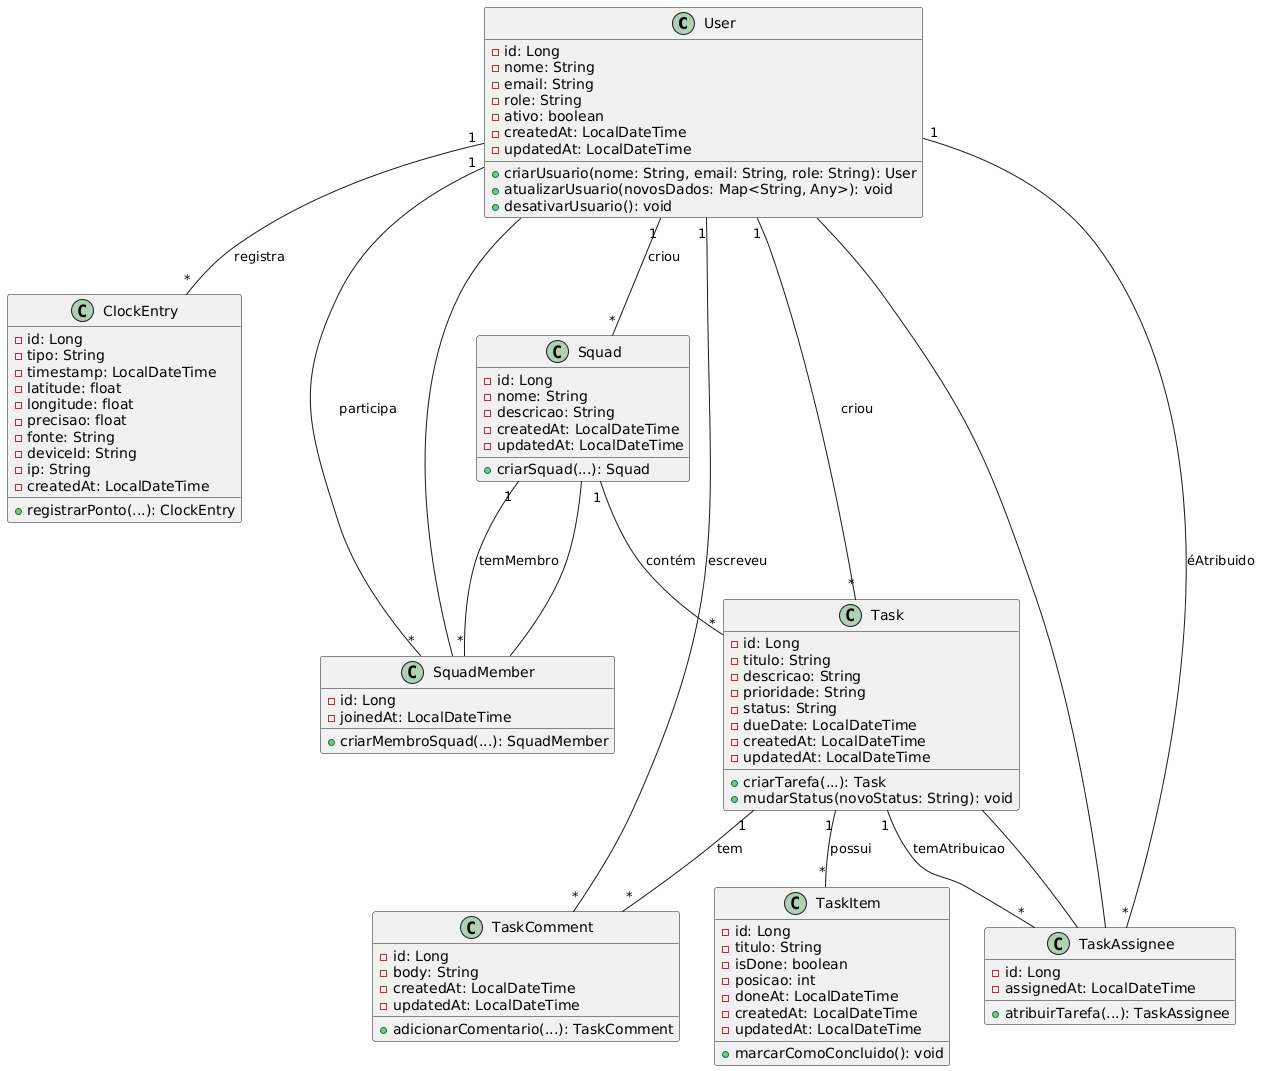

The diagram above was rendered by PlantUML. Its source (embedded in the PNG):
@startuml
skinparam ClassAttributeIconStyle public

' Definição das Classes
class User {
  - id: Long
  - nome: String
  - email: String
  - role: String
  - ativo: boolean
  - createdAt: LocalDateTime
  - updatedAt: LocalDateTime
  + criarUsuario(nome: String, email: String, role: String): User
  + atualizarUsuario(novosDados: Map<String, Any>): void
  + desativarUsuario(): void
}

class ClockEntry {
  - id: Long
  - tipo: String
  - timestamp: LocalDateTime
  - latitude: float
  - longitude: float
  - precisao: float
  - fonte: String
  - deviceId: String
  - ip: String
  - createdAt: LocalDateTime
  + registrarPonto(...): ClockEntry
}

class Squad {
  - id: Long
  - nome: String
  - descricao: String
  - createdAt: LocalDateTime
  - updatedAt: LocalDateTime
  + criarSquad(...): Squad
}

class SquadMember {
  - id: Long
  - joinedAt: LocalDateTime
  + criarMembroSquad(...): SquadMember
}

class Task {
  - id: Long
  - titulo: String
  - descricao: String
  - prioridade: String
  - status: String
  - dueDate: LocalDateTime
  - createdAt: LocalDateTime
  - updatedAt: LocalDateTime
  + criarTarefa(...): Task
  + mudarStatus(novoStatus: String): void
}

class TaskAssignee {
  - id: Long
  - assignedAt: LocalDateTime
  + atribuirTarefa(...): TaskAssignee
}

class TaskItem {
  - id: Long
  - titulo: String
  - isDone: boolean
  - posicao: int
  - doneAt: LocalDateTime
  - createdAt: LocalDateTime
  - updatedAt: LocalDateTime
  + marcarComoConcluido(): void
}

class TaskComment {
  - id: Long
  - body: String
  - createdAt: LocalDateTime
  - updatedAt: LocalDateTime
  + adicionarComentario(...): TaskComment
}

' Relacionamentos (Associações) com cardinalidades

User "1" -- "*" ClockEntry : registra
User "1" -- "*" Squad : criou
User "1" -- "*" Task : criou
Squad "1" -- "*" Task : contém
Task "1" -- "*" TaskItem : possui
Task "1" -- "*" TaskComment : tem
User "1" -- "*" TaskComment : escreveu

' Associações muitos-para-muitos via classes associativas
User "1" -- "*" SquadMember : participa
Squad "1" -- "*" SquadMember : temMembro
SquadMember -- User
SquadMember -- Squad

User "1" -- "*" TaskAssignee : éAtribuido
Task "1" -- "*" TaskAssignee : temAtribuicao
TaskAssignee -- User
TaskAssignee -- Task
@enduml